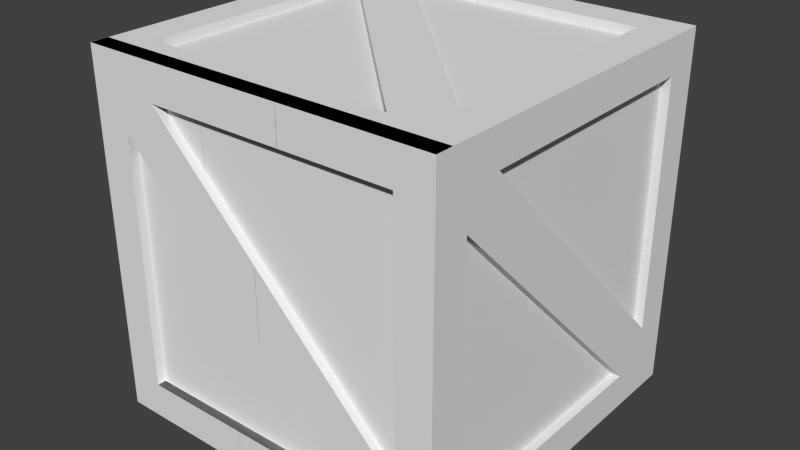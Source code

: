 # Source: WoodenCrate1.blend  (saved by Blender 2.68.0; exported with 4.5.12 LTS)
import bpy
from mathutils import Matrix  # noqa: F401  (used for matrix-valued properties, if any)

bpy.ops.wm.read_factory_settings(use_empty=True)
scene = bpy.context.scene
scene.name = 'Scene'

# ---- collections
col_collection_1 = bpy.data.collections.new('Collection 1'); scene.collection.children.link(col_collection_1)
col_collection_2 = bpy.data.collections.new('Collection 2'); scene.collection.children.link(col_collection_2)

# ---- world
world_world = bpy.data.worlds.new('World'); scene.world = world_world
world_world.color = (0.05088, 0.05088, 0.05088)
world_world.use_sun_shadow = False
world_world.sun_shadow_jitter_overblur = 0.0
world_world.cycles.sampling_method = 'MANUAL'
world_world.cycles.sample_map_resolution = 256

# ---- meshes
me_cube_010 = bpy.data.meshes.new('Cube.010')
me_cube_010.from_pydata([(0.05, 1.19, 0.593), (0.05, -0.8104, 0.593), (0.05, 0.9896, 0.393), (0.05, -0.4104, 0.393), (0.05, -0.6104, 0.193), (-0.05, 1.19, 0.593), (-0.05, -0.8104, 0.593), (-0.05, 0.9896, 0.393), (-0.05, -0.4104, 0.393), (-0.05, -0.6104, 0.193), (0.05, -0.4096, -0.007811), (0.05, -0.2037, 0.1863), (-0.05, -0.2021, 0.1847), (-0.05, -0.4063, -0.01109), (0.05, -0.3143, 0.17), (-0.05, -0.3975, 0.152), (0.05, -0.8104, -0.4538), (-0.05, -0.8104, -0.4832), (0.05, -0.6104, -0.4954), (-0.05, -0.6104, -0.4924), (-0.05, 1.19, -0.4767), (0.05, 0.9896, -0.4455), (0.05, 1.19, -0.4655), (-0.05, 0.9896, -0.412), (0.05, -0.7031, -0.574), (-0.05, -0.7316, -0.5282), (-0.05, 1.087, -0.3824), (0.05, 1.09, -0.3813)], [], [(2, 0, 3), (16, 24, 18, 4, 1), (3, 1, 4), (1, 3, 0), (22, 0, 2, 21, 27), (19, 9, 4, 18), (7, 8, 5), (17, 6, 9, 19, 25), (8, 9, 6), (6, 5, 8), (20, 26, 23, 7, 5), (6, 1, 0, 5), (22, 20, 5, 0), (16, 1, 6, 17), (2, 3, 8, 7), (23, 21, 2, 7), (10, 4, 9, 13), (9, 8, 12, 15, 13), (4, 10, 14, 11, 3), (26, 27, 21, 23), (27, 26, 20, 22), (10, 13, 15, 14), (12, 11, 14, 15), (25, 19, 18, 24), (24, 16, 17, 25), (11, 12, 8, 3)])
_uv = me_cube_010.uv_layers.new(name='UVMap')
_uv.uv.foreach_set('vector', [0.1112, 0.8919, 0.01349, 0.9896, 0.7951, 0.8919, 0.9905, 0.4782, 0.9381, 0.4195, 0.8928, 0.4579, 0.8928, 0.7942, 0.9905, 0.9896, 0.7951, 0.8919, 0.9905, 0.9896, 0.8928, 0.7942, 0.9905, 0.9896, 0.7951, 0.8919, 0.01349, 0.9896, 0.01349, 0.4726, 0.01349, 0.9896, 0.1112, 0.8919, 0.1112, 0.4823, 0.06946, 0.4419, 0.1246, 0.4099, 0.3614, 0.6466, 0.396, 0.612, 0.1581, 0.3743, 0.1101, 0.8914, 0.794, 0.8914, 0.01242, 0.9891, 0.9894, 0.4634, 0.9894, 0.9891, 0.8917, 0.7937, 0.8917, 0.4588, 0.9509, 0.4413, 0.794, 0.8914, 0.8917, 0.7937, 0.9894, 0.9891, 0.9894, 0.9891, 0.01242, 0.9891, 0.794, 0.8914, 0.01242, 0.4665, 0.08021, 0.4587, 0.1101, 0.4981, 0.1101, 0.8914, 0.01242, 0.9891, 0.7118, 0.7356, 0.7345, 0.713, 0.2813, 0.2598, 0.2587, 0.2825, 0.04153, 0.02004, 0.01634, 0.04015, 0.2587, 0.2825, 0.2813, 0.2598, 0.9716, 0.9502, 0.7345, 0.713, 0.7118, 0.7356, 0.9556, 0.9795, 0.3241, 0.3934, 0.8077, 0.877, 0.8422, 0.8424, 0.3586, 0.3588, 0.08058, 0.08079, 0.03446, 0.1037, 0.3241, 0.3934, 0.3586, 0.3588, 0.4941, 0.7101, 0.396, 0.612, 0.3614, 0.6466, 0.4612, 0.7463, 0.8917, 0.7937, 0.794, 0.8914, 0.6922, 0.7896, 0.7877, 0.7736, 0.792, 0.694, 0.8928, 0.7942, 0.7947, 0.6961, 0.7481, 0.783, 0.6941, 0.7909, 0.7951, 0.8919, 0.5486, 0.7366, 0.582, 0.7009, 0.6246, 0.7404, 0.5836, 0.7716, 0.582, 0.7009, 0.5486, 0.7366, 0.4995, 0.6893, 0.5361, 0.6566, 0.4124, 0.716, 0.365, 0.7038, 0.3475, 0.7817, 0.4029, 0.8141, 0.3644, 0.877, 0.4124, 0.8679, 0.4029, 0.8141, 0.3475, 0.7817, 0.6678, 0.7999, 0.7193, 0.8339, 0.6961, 0.8769, 0.6433, 0.8498, 0.6433, 0.8498, 0.5971, 0.7861, 0.6427, 0.7634, 0.6678, 0.7999, 0.9087, 0.978, 0.944, 0.9442, 0.8422, 0.8424, 0.8077, 0.877])
me_cube_010.use_remesh_preserve_volume = False
me_cube_010.use_remesh_preserve_attributes = False
me_cube_010.use_mirror_vertex_groups = False
me_cube_010.update()
me_cube_009 = bpy.data.meshes.new('Cube.009')
me_cube_009.from_pydata([(0.05, 0.4555, -0.6572), (0.05, 0.539, -0.3407), (-0.05, 0.5142, -0.3159), (-0.05, 0.4583, -0.6601), (0.05, -0.5946, 0.3928), (0.05, -0.3887, 0.5869), (-0.05, -0.3871, 0.5853), (-0.05, -0.5913, 0.3896), (0.05, 0.5673, -0.5808), (-0.05, 0.509, -0.5233), (0.05, -0.4993, 0.5707), (-0.05, -0.5825, 0.5527)], [], [(4, 0, 8, 1, 5, 10), (1, 2, 6, 5), (0, 4, 7, 3), (7, 11, 6, 2, 9, 3), (11, 10, 5, 6), (10, 11, 7, 4), (2, 1, 8, 9), (0, 3, 9, 8)])
_uv = me_cube_009.uv_layers.new(name='UVMap')
_uv.uv.foreach_set('vector', [0.7953, 0.6948, 0.286, 0.1855, 0.2317, 0.2226, 0.2454, 0.339, 0.6955, 0.789, 0.7491, 0.7811, 0.3755, 0.2954, 0.3532, 0.3418, 0.7904, 0.779, 0.8255, 0.7454, 0.7102, 0.7197, 0.2008, 0.2103, 0.1681, 0.2462, 0.6772, 0.7553, 0.7933, 0.6944, 0.7891, 0.7736, 0.6943, 0.7894, 0.2571, 0.3522, 0.2596, 0.2516, 0.2842, 0.1853, 0.3461, 0.7809, 0.4015, 0.8124, 0.4116, 0.8657, 0.3641, 0.8754, 0.4015, 0.8124, 0.3461, 0.7809, 0.3625, 0.7034, 0.4097, 0.7149, 0.4246, 0.8792, 0.4327, 0.8284, 0.549, 0.814, 0.525, 0.8719, 0.6112, 0.8353, 0.5951, 0.8811, 0.525, 0.8719, 0.549, 0.814])
me_cube_009.use_remesh_preserve_volume = False
me_cube_009.use_remesh_preserve_attributes = False
me_cube_009.use_mirror_vertex_groups = False
me_cube_009.update()
me_cube_008 = bpy.data.meshes.new('Cube.008')
me_cube_008.from_pydata([(-0.025, 0.4667, 0.4667), (-0.025, 0.4667, -0.9333), (-0.025, -0.9333, 0.4667), (0.025, 0.4667, 0.4667), (0.025, 0.4667, -0.9333), (0.025, -0.9333, 0.4667)], [], [(3, 5, 4), (1, 2, 0), (3, 0, 2, 5), (1, 4, 5, 2), (0, 3, 4, 1)])
_uv = me_cube_008.uv_layers.new(name='UVMap')
_uv.uv.foreach_set('vector', [0.8571, 0.1389, 0.8571, 0.7042, 0.2918, 0.1389, 0.8574, 0.7042, 0.2921, 0.1389, 0.8574, 0.1389, 0.8571, 0.1389, 0.8773, 0.1389, 0.8773, 0.7042, 0.8571, 0.7042, 0.2775, 0.1532, 0.2918, 0.1389, 0.8571, 0.7042, 0.8428, 0.7185, 0.8571, 0.1187, 0.8571, 0.1389, 0.2918, 0.1389, 0.2918, 0.1187])
me_cube_008.use_remesh_preserve_volume = False
me_cube_008.use_remesh_preserve_attributes = False
me_cube_008.use_mirror_vertex_groups = False
me_cube_008.update()
me_cube_007 = bpy.data.meshes.new('Cube.007')
me_cube_007.from_pydata([(-0.025, 0.9333, -0.4667), (-0.025, -0.4667, -0.4667), (-0.025, -0.4667, 0.9333), (0.025, 0.9333, -0.4667), (0.025, -0.4667, -0.4667), (0.025, -0.4667, 0.9333)], [], [(4, 3, 5), (2, 0, 1), (3, 0, 2, 5), (1, 4, 5, 2), (4, 1, 0, 3)])
_uv = me_cube_007.uv_layers.new(name='UVMap')
_uv.uv.foreach_set('vector', [0.8572, 0.1395, 0.8572, 0.7048, 0.2919, 0.1395, 0.8572, 0.7052, 0.2919, 0.1399, 0.8572, 0.1399, 0.8572, 0.7048, 0.8429, 0.7191, 0.2776, 0.1537, 0.2919, 0.1395, 0.8572, 0.1193, 0.8572, 0.1395, 0.2919, 0.1395, 0.2919, 0.1193, 0.8572, 0.1395, 0.8774, 0.1395, 0.8774, 0.7048, 0.8572, 0.7048])
me_cube_007.use_remesh_preserve_volume = False
me_cube_007.use_remesh_preserve_attributes = False
me_cube_007.use_mirror_vertex_groups = False
me_cube_007.update()
me_cube_006 = bpy.data.meshes.new('Cube.006')
me_cube_006.from_pydata([(0.05, 0.8134, -0.5484), (0.05, -1.187, -0.5484), (0.05, 0.4134, -0.3484), (0.05, -0.9866, -0.3484), (0.05, 0.6134, -0.1484), (-0.05, 0.8134, -0.5484), (-0.05, -1.187, -0.5484), (-0.05, 0.4134, -0.3484), (-0.05, -0.9866, -0.3484), (-0.05, 0.6134, -0.1484), (0.05, 0.2643, -0.1993), (0.05, 0.3478, 0.1171), (-0.05, 0.3229, 0.142), (-0.05, 0.2671, -0.2022), (0.05, 0.3761, -0.1229), (-0.05, 0.3178, -0.06545), (0.05, -1.187, 0.4047), (-0.05, -1.187, 0.3754), (0.05, -0.9866, 0.3631), (-0.05, -0.9866, 0.3662), (-0.05, 0.8134, 0.3819), (0.05, 0.6134, 0.413), (0.05, 0.8134, 0.3931), (-0.05, 0.6134, 0.4466), (0.05, -1.079, 0.2845), (-0.05, -1.108, 0.3303), (-0.05, 0.7103, 0.4762), (0.05, 0.7135, 0.4772)], [], [(4, 9, 12, 11), (2, 3, 1), (2, 0, 4), (0, 2, 1), (13, 15, 12, 9, 7), (7, 6, 8), (7, 9, 5), (5, 6, 7), (6, 5, 0, 1), (2, 10, 13, 7), (2, 7, 8, 3), (10, 2, 4, 11, 14), (8, 19, 18, 3), (1, 16, 17, 6), (1, 3, 18, 24, 16), (9, 4, 21, 23), (6, 17, 25, 19, 8), (0, 5, 20, 22), (5, 9, 23, 26, 20), (0, 22, 27, 21, 4), (19, 25, 24, 18), (16, 24, 25, 17), (15, 14, 11, 12), (14, 15, 13, 10), (23, 21, 27, 26), (22, 20, 26, 27)])
_uv = me_cube_006.uv_layers.new(name='UVMap')
_uv.uv.foreach_set('vector', [0.3813, 0.5032, 0.3468, 0.5379, 0.4894, 0.6796, 0.5117, 0.6328, 0.2075, 0.1098, 0.8929, 0.1098, 0.9908, 0.0119, 0.2075, 0.1098, 0.01172, 0.0119, 0.1096, 0.2077, 0.01172, 0.0119, 0.2075, 0.1098, 0.9908, 0.0119, 0.2789, 0.1812, 0.2541, 0.2482, 0.2516, 0.3497, 0.1094, 0.2075, 0.2073, 0.1096, 0.2073, 0.1096, 0.9906, 0.01173, 0.8927, 0.1096, 0.2073, 0.1096, 0.1094, 0.2075, 0.01152, 0.01172, 0.01152, 0.01172, 0.9906, 0.01173, 0.2073, 0.1096, 0.7542, 0.7355, 0.2787, 0.26, 0.255, 0.2838, 0.7304, 0.7593, 0.1706, 0.1809, 0.09761, 0.1079, 0.06439, 0.144, 0.136, 0.2156, 0.1706, 0.1809, 0.136, 0.2156, 0.6206, 0.7002, 0.6552, 0.6655, 0.2805, 0.1828, 0.2075, 0.1098, 0.1096, 0.2077, 0.2396, 0.3377, 0.2258, 0.2202, 0.6206, 0.7002, 0.8679, 0.9475, 0.9015, 0.9118, 0.6552, 0.6655, 0.7304, 0.7593, 0.957, 0.9859, 0.9738, 0.9552, 0.7542, 0.7355, 0.9908, 0.0119, 0.8929, 0.1098, 0.8929, 0.4581, 0.9382, 0.4196, 0.9908, 0.4785, 0.3468, 0.5379, 0.3813, 0.5032, 0.1864, 0.3094, 0.1402, 0.3325, 0.9906, 0.01173, 0.9906, 0.464, 0.9501, 0.4824, 0.8927, 0.4594, 0.8927, 0.1096, 0.255, 0.2838, 0.2787, 0.26, 0.05757, 0.03888, 0.03113, 0.05999, 0.01152, 0.01172, 0.1094, 0.2075, 0.1094, 0.4988, 0.06196, 0.5133, 0.01152, 0.4671, 0.01172, 0.0119, 0.01171, 0.4728, 0.06062, 0.514, 0.1096, 0.4826, 0.1096, 0.2077, 0.7187, 0.8351, 0.667, 0.8012, 0.6426, 0.8512, 0.6956, 0.8783, 0.5961, 0.7874, 0.6426, 0.8512, 0.667, 0.8012, 0.6417, 0.7646, 0.5234, 0.8721, 0.5475, 0.8135, 0.4301, 0.8286, 0.4221, 0.8798, 0.5475, 0.8135, 0.5234, 0.8721, 0.5942, 0.8811, 0.6103, 0.8348, 0.5827, 0.7708, 0.6245, 0.7404, 0.5828, 0.6999, 0.5485, 0.7349, 0.5379, 0.6543, 0.5004, 0.6862, 0.5485, 0.7349, 0.5828, 0.6999])
me_cube_006.use_remesh_preserve_volume = False
me_cube_006.use_remesh_preserve_attributes = False
me_cube_006.use_mirror_vertex_groups = False
me_cube_006.update()
me_cube_001 = bpy.data.meshes.new('Cube.001')
me_cube_001.from_pydata([(-1.0, 1.0, 1.0), (-0.8, -0.8, 1.0), (-0.6, 0.8, 1.0), (0.8, 0.8, 1.0), (-0.8, 0.6, 1.0), (0.6, -0.8, 1.0), (0.8, -0.6, 1.0), (-0.8, -0.8, 0.95), (-0.6, 0.8, 0.95), (0.8, 0.8, 0.95), (-0.8, 0.6, 0.95), (0.6, -0.8, 0.95), (0.8, -0.6, 0.95), (-0.8, 1.0, 0.8), (-0.6, 1.0, -0.8), (0.8, 1.0, -0.8), (-0.8, 1.0, -0.6), (0.6, 1.0, 0.8), (0.8, 1.0, 0.6), (-0.8, 0.95, 0.8), (-0.6, 0.95, -0.8), (0.8, 0.95, -0.8), (-0.8, 0.95, -0.6), (0.6, 0.95, 0.8), (0.8, 0.95, 0.6), (-1.0, -1.0, 1.0), (-1.0, -0.8, 0.8), (-1.0, -0.6, -0.8), (-1.0, 0.8, -0.8), (-1.0, -0.8, -0.6), (-1.0, 0.6, 0.8), (-1.0, 0.8, 0.6), (-0.95, -0.8, 0.8), (-0.95, -0.6, -0.8), (-0.95, 0.8, -0.8), (-0.95, -0.8, -0.6), (-0.95, 0.6, 0.8), (-0.95, 0.8, 0.6), (1.0, -1.0, 1.0), (0.8, -1.0, 0.8), (0.6, -1.0, -0.8), (-0.8, -1.0, -0.8), (0.8, -1.0, -0.6), (-0.6, -1.0, 0.8), (-0.8, -1.0, 0.6), (0.8, -0.95, 0.8), (0.6, -0.95, -0.8), (-0.8, -0.95, -0.8), (0.8, -0.95, -0.6), (-0.6, -0.95, 0.8), (-0.8, -0.95, 0.6), (1.0, 1.0, -1.0), (1.0, 1.0, 1.0), (1.0, 0.8, 0.8), (1.0, 0.6, -0.8), (1.0, -0.8, -0.8), (1.0, 0.8, -0.6), (1.0, -0.6, 0.8), (1.0, -0.8, 0.6), (0.95, 0.8, 0.8), (0.95, 0.6, -0.8), (0.95, -0.8, -0.8), (0.95, 0.8, -0.6), (0.95, -0.6, 0.8), (0.95, -0.8, 0.6), (-1.0, -1.0, -1.0), (-1.0, 1.0, -1.0), (-0.8, 0.8, -1.0), (-0.6, -0.8, -1.0), (0.8, -0.8, -1.0), (-0.8, -0.6, -1.0), (0.6, 0.8, -1.0), (0.8, 0.6, -1.0), (-0.8, 0.8, -0.95), (-0.6, -0.8, -0.95), (0.8, -0.8, -0.95), (-0.8, -0.6, -0.95), (0.6, 0.8, -0.95), (0.8, 0.6, -0.95), (1.0, -1.0, -1.0)], [], [(6, 2, 4, 5), (2, 0, 4), (9, 3, 2, 8), (7, 10, 4, 1), (9, 8, 12), (7, 11, 10), (8, 2, 6, 12), (1, 5, 11, 7), (3, 9, 12, 6), (10, 11, 5, 4), (18, 14, 16, 17), (21, 15, 14, 20), (19, 22, 16, 13), (21, 20, 24), (19, 23, 22), (20, 14, 18, 24), (13, 17, 23, 19), (15, 21, 24, 18), (22, 23, 17, 16), (26, 25, 30), (31, 27, 29, 30), (34, 28, 27, 33), (32, 35, 29, 26), (34, 33, 37), (32, 36, 35), (33, 27, 31, 37), (26, 30, 36, 32), (28, 34, 37, 31), (35, 36, 30, 29), (39, 38, 43), (44, 40, 42, 43), (47, 41, 40, 46), (45, 48, 42, 39), (47, 46, 50), (45, 49, 48), (46, 40, 44, 50), (39, 43, 49, 45), (41, 47, 50, 44), (48, 49, 43, 42), (53, 52, 57), (58, 54, 56, 57), (51, 52, 53, 56), (54, 51, 56), (61, 55, 54, 60), (59, 62, 56, 53), (61, 60, 64), (59, 63, 62), (60, 54, 58, 64), (53, 57, 63, 59), (55, 61, 64, 58), (62, 63, 57, 56), (1, 25, 5), (52, 3, 6, 38), (5, 38, 6), (38, 5, 25), (0, 25, 1, 4), (2, 3, 52), (0, 2, 52), (13, 0, 17), (51, 15, 18, 52), (17, 52, 18), (52, 17, 0), (14, 15, 51), (30, 0, 31), (0, 30, 25), (43, 25, 44), (25, 43, 38), (57, 38, 58), (38, 57, 52), (72, 68, 70, 71), (75, 69, 68, 74), (73, 76, 70, 67), (75, 74, 78), (73, 77, 76), (74, 68, 72, 78), (67, 71, 77, 73), (69, 75, 78, 72), (76, 77, 71, 70), (67, 66, 71), (65, 66, 67, 70), (68, 69, 79), (68, 65, 70), (65, 68, 79), (66, 0, 13, 16), (14, 66, 16), (66, 14, 51), (66, 28, 31, 0), (65, 25, 26, 29), (27, 28, 66), (27, 65, 29), (65, 27, 66), (65, 41, 44, 25), (79, 38, 39, 42), (40, 41, 65), (40, 79, 42), (79, 40, 65), (79, 55, 58, 38), (54, 55, 79), (51, 54, 79), (79, 69, 72, 51), (71, 51, 72), (51, 71, 66)])
_uv = me_cube_001.uv_layers.new(name='UVMap')
_uv.uv.foreach_set('vector', [0.1099, 0.2077, 0.7956, 0.8933, 0.8935, 0.7954, 0.2079, 0.1097, 0.7956, 0.8933, 0.9915, 0.9913, 0.8935, 0.7954, 0.8574, 0.1404, 0.8776, 0.1404, 0.8776, 0.7048, 0.8574, 0.7048, 0.8572, 0.1404, 0.2928, 0.1404, 0.2928, 0.1202, 0.8572, 0.1202, 0.8574, 0.1404, 0.8574, 0.7048, 0.293, 0.1404, 0.8572, 0.1404, 0.8572, 0.7048, 0.2928, 0.1404, 0.8574, 0.7048, 0.8432, 0.7191, 0.2787, 0.1547, 0.293, 0.1404, 0.8774, 0.1404, 0.8774, 0.7048, 0.8572, 0.7048, 0.8572, 0.1404, 0.8574, 0.1202, 0.8574, 0.1404, 0.293, 0.1404, 0.293, 0.1202, 0.2928, 0.1404, 0.8572, 0.7048, 0.843, 0.7191, 0.2785, 0.1546, 0.7953, 0.8935, 0.1096, 0.2079, 0.2076, 0.1099, 0.8932, 0.7956, 0.8585, 0.1392, 0.8787, 0.1392, 0.8787, 0.7036, 0.8585, 0.7036, 0.8576, 0.139, 0.2932, 0.139, 0.2932, 0.1188, 0.8576, 0.1188, 0.8585, 0.1392, 0.8585, 0.7036, 0.2941, 0.1392, 0.8576, 0.139, 0.8576, 0.7034, 0.2932, 0.139, 0.8585, 0.7036, 0.8443, 0.7179, 0.2798, 0.1535, 0.2941, 0.1392, 0.8778, 0.139, 0.8778, 0.7034, 0.8576, 0.7034, 0.8576, 0.139, 0.8585, 0.119, 0.8585, 0.1392, 0.2941, 0.1392, 0.2941, 0.119, 0.2932, 0.139, 0.8576, 0.7034, 0.8434, 0.7177, 0.2789, 0.1533, 0.8935, 0.1099, 0.9915, 0.01197, 0.8935, 0.7956, 0.7956, 0.8935, 0.1099, 0.2079, 0.2079, 0.1099, 0.8935, 0.7956, 0.8581, 0.139, 0.8782, 0.139, 0.8782, 0.7034, 0.8581, 0.7034, 0.8573, 0.1404, 0.2928, 0.1404, 0.2928, 0.1202, 0.8573, 0.1202, 0.8581, 0.139, 0.8581, 0.7034, 0.2936, 0.139, 0.8573, 0.1404, 0.8573, 0.7048, 0.2928, 0.1404, 0.8581, 0.7034, 0.8438, 0.7177, 0.2794, 0.1532, 0.2936, 0.139, 0.8774, 0.1404, 0.8774, 0.7048, 0.8573, 0.7048, 0.8573, 0.1404, 0.8581, 0.1188, 0.8581, 0.139, 0.2936, 0.139, 0.2936, 0.1188, 0.2928, 0.1404, 0.8573, 0.7048, 0.843, 0.7191, 0.2786, 0.1546, 0.1098, 0.8933, 0.01183, 0.9913, 0.7954, 0.8933, 0.8934, 0.7954, 0.2077, 0.1097, 0.1098, 0.2077, 0.7954, 0.8933, 0.8571, 0.139, 0.8772, 0.139, 0.8772, 0.7034, 0.8571, 0.7034, 0.858, 0.1405, 0.2936, 0.1405, 0.2936, 0.1204, 0.858, 0.1204, 0.8571, 0.139, 0.8571, 0.7034, 0.2926, 0.139, 0.858, 0.1405, 0.858, 0.705, 0.2936, 0.1405, 0.8571, 0.7034, 0.8428, 0.7177, 0.2784, 0.1532, 0.2926, 0.139, 0.8782, 0.1405, 0.8782, 0.705, 0.858, 0.705, 0.858, 0.1405, 0.8571, 0.1188, 0.8571, 0.139, 0.2926, 0.139, 0.2926, 0.1188, 0.2936, 0.1405, 0.858, 0.705, 0.8438, 0.7192, 0.2793, 0.1548, 0.1096, 0.8933, 0.01168, 0.9913, 0.7953, 0.8933, 0.8932, 0.7954, 0.2076, 0.1097, 0.1096, 0.2077, 0.7953, 0.8933, 0.01168, 0.01175, 0.01168, 0.9913, 0.1096, 0.8933, 0.1096, 0.2077, 0.2076, 0.1097, 0.01168, 0.01175, 0.1096, 0.2077, 0.8579, 0.1394, 0.8781, 0.1394, 0.8781, 0.7038, 0.8579, 0.7038, 0.8589, 0.138, 0.2945, 0.138, 0.2945, 0.1178, 0.8589, 0.1178, 0.8579, 0.1394, 0.8579, 0.7038, 0.2935, 0.1394, 0.8589, 0.138, 0.8589, 0.7024, 0.2945, 0.138, 0.8579, 0.7038, 0.8437, 0.718, 0.2792, 0.1536, 0.2935, 0.1394, 0.8791, 0.138, 0.8791, 0.7024, 0.8589, 0.7024, 0.8589, 0.138, 0.8579, 0.1192, 0.8579, 0.1394, 0.2935, 0.1394, 0.2935, 0.1192, 0.2945, 0.138, 0.8589, 0.7024, 0.8447, 0.7167, 0.2802, 0.1522, 0.8935, 0.1097, 0.9915, 0.01175, 0.2079, 0.1097, 0.01199, 0.9913, 0.1099, 0.8933, 0.1099, 0.2077, 0.01199, 0.01175, 0.2079, 0.1097, 0.01199, 0.01175, 0.1099, 0.2077, 0.01199, 0.01175, 0.2079, 0.1097, 0.9915, 0.01175, 0.9915, 0.9913, 0.9915, 0.01175, 0.8935, 0.1097, 0.8935, 0.7954, 0.7956, 0.8933, 0.1099, 0.8933, 0.01199, 0.9913, 0.9915, 0.9913, 0.7956, 0.8933, 0.01199, 0.9913, 0.8932, 0.1099, 0.9912, 0.01197, 0.8932, 0.7956, 0.01169, 0.9915, 0.1096, 0.8935, 0.7953, 0.8935, 0.9912, 0.9915, 0.8932, 0.7956, 0.9912, 0.9915, 0.7953, 0.8935, 0.9912, 0.9915, 0.8932, 0.7956, 0.9912, 0.01197, 0.1096, 0.2079, 0.1096, 0.8935, 0.01169, 0.9915, 0.8935, 0.7956, 0.9915, 0.9915, 0.7956, 0.8935, 0.9915, 0.9915, 0.8935, 0.7956, 0.9915, 0.01197, 0.7954, 0.8933, 0.9913, 0.9913, 0.8934, 0.7954, 0.9913, 0.9913, 0.7954, 0.8933, 0.01183, 0.9913, 0.7953, 0.8933, 0.9912, 0.9913, 0.8932, 0.7954, 0.9912, 0.9913, 0.7953, 0.8933, 0.01168, 0.9913, 0.7956, 0.8933, 0.1099, 0.2077, 0.2079, 0.1097, 0.8935, 0.7954, 0.8576, 0.1387, 0.8778, 0.1387, 0.8778, 0.7031, 0.8576, 0.7031, 0.8587, 0.1395, 0.2942, 0.1395, 0.2942, 0.1193, 0.8587, 0.1193, 0.8576, 0.1387, 0.8576, 0.7031, 0.2932, 0.1387, 0.8587, 0.1395, 0.8587, 0.7039, 0.2942, 0.1395, 0.8576, 0.7031, 0.8434, 0.7174, 0.2789, 0.153, 0.2932, 0.1387, 0.8788, 0.1395, 0.8788, 0.7039, 0.8587, 0.7039, 0.8587, 0.1395, 0.8576, 0.1185, 0.8576, 0.1387, 0.2932, 0.1387, 0.2932, 0.1185, 0.2942, 0.1395, 0.8587, 0.7039, 0.8444, 0.7182, 0.28, 0.1538, 0.8935, 0.1097, 0.9915, 0.01179, 0.8935, 0.7954, 0.01199, 0.01179, 0.9915, 0.01179, 0.8935, 0.1097, 0.2079, 0.1097, 0.1099, 0.2077, 0.1099, 0.8933, 0.01199, 0.9913, 0.1099, 0.2077, 0.01199, 0.01179, 0.2079, 0.1097, 0.01199, 0.01179, 0.1099, 0.2077, 0.01199, 0.9913, 0.01168, 0.01197, 0.9912, 0.01197, 0.8932, 0.1099, 0.2076, 0.1099, 0.1096, 0.2079, 0.01168, 0.01197, 0.2076, 0.1099, 0.01168, 0.01197, 0.1096, 0.2079, 0.01169, 0.9915, 0.012, 0.9915, 0.1099, 0.8935, 0.7956, 0.8935, 0.9915, 0.9915, 0.01199, 0.01197, 0.9915, 0.01197, 0.8935, 0.1099, 0.2079, 0.1099, 0.1099, 0.2079, 0.1099, 0.8935, 0.012, 0.9915, 0.1099, 0.2079, 0.01199, 0.01197, 0.2079, 0.1099, 0.01199, 0.01197, 0.1099, 0.2079, 0.012, 0.9915, 0.9913, 0.01175, 0.8934, 0.1097, 0.8934, 0.7954, 0.9913, 0.9913, 0.01183, 0.01175, 0.01183, 0.9913, 0.1098, 0.8933, 0.1098, 0.2077, 0.2077, 0.1097, 0.8934, 0.1097, 0.9913, 0.01175, 0.2077, 0.1097, 0.01183, 0.01175, 0.1098, 0.2077, 0.01183, 0.01175, 0.2077, 0.1097, 0.9913, 0.01175, 0.9912, 0.01175, 0.8932, 0.1097, 0.8932, 0.7954, 0.9912, 0.9913, 0.2076, 0.1097, 0.8932, 0.1097, 0.9912, 0.01175, 0.01168, 0.01175, 0.2076, 0.1097, 0.9912, 0.01175, 0.01199, 0.9913, 0.1099, 0.8933, 0.7956, 0.8933, 0.9915, 0.9913, 0.8935, 0.7954, 0.9915, 0.9913, 0.7956, 0.8933, 0.9915, 0.9913, 0.8935, 0.7954, 0.9915, 0.01179])
me_cube_001.use_remesh_preserve_volume = False
me_cube_001.use_remesh_preserve_attributes = False
me_cube_001.use_mirror_vertex_groups = False
me_cube_001.update()

# ---- objects
ob_piece5 = bpy.data.objects.new('Piece5', me_cube_010)
ob_piece4 = bpy.data.objects.new('Piece4', me_cube_009)
ob_piece3 = bpy.data.objects.new('Piece3', me_cube_008)
ob_piece2 = bpy.data.objects.new('Piece2', me_cube_007)
ob_piece1 = bpy.data.objects.new('Piece1', me_cube_006)
ob_body = bpy.data.objects.new('Body', me_cube_001)

# ---- transforms, parenting, visibility, modifiers, constraints
ob_piece5.location = (-0.1896, -0.95, 0.407)
ob_piece5.rotation_euler = (0.0, -0.0, -1.571)
ob_piece5.lock_rotations_4d = False
ob_piece5.empty_display_type = 'ARROWS'
ob_piece5.lineart.crease_threshold = 0.0
ob_piece4.location = (-0.004602, -0.95, 0.006327)
ob_piece4.rotation_euler = (0.0, -0.0, -1.571)
ob_piece4.lock_rotations_4d = False
ob_piece4.empty_display_type = 'ARROWS'
ob_piece4.lineart.crease_threshold = 0.0
ob_piece3.location = (0.3333, -0.925, 0.3333)
ob_piece3.rotation_euler = (0.0, -0.0, -1.571)
ob_piece3.lock_rotations_4d = False
ob_piece3.empty_display_type = 'ARROWS'
ob_piece3.lineart.crease_threshold = 0.0
ob_piece2.location = (-0.3333, -0.925, -0.3333)
ob_piece2.rotation_euler = (0.0, -0.0, -1.571)
ob_piece2.lock_rotations_4d = False
ob_piece2.empty_display_type = 'ARROWS'
ob_piece2.lineart.crease_threshold = 0.0
ob_piece1.location = (0.1866, -0.95, -0.4516)
ob_piece1.rotation_euler = (0.0, -0.0, -1.571)
ob_piece1.lock_rotations_4d = False
ob_piece1.empty_display_type = 'ARROWS'
ob_piece1.lineart.crease_threshold = 0.0
ob_body.location = (0.0, 0.0, 0.0)
ob_body.rotation_euler = (0.0, -0.0, -3.142)
ob_body.lock_rotations_4d = False
ob_body.empty_display_type = 'ARROWS'
ob_body.lineart.crease_threshold = 0.0

# ---- collection membership
col_collection_1.objects.link(ob_piece5)
col_collection_1.objects.link(ob_piece4)
col_collection_1.objects.link(ob_piece3)
col_collection_1.objects.link(ob_piece2)
col_collection_1.objects.link(ob_piece1)
col_collection_2.objects.link(ob_body)

# ---- scene / render settings (as saved in the file)
scene.frame_start = 1; scene.frame_end = 250; scene.frame_set(1)
scene.render.engine = 'BLENDER_EEVEE_NEXT'
scene.render.image_settings.color_mode = 'RGB'
scene.render.image_settings.compression = 90
scene.render.resolution_percentage = 50
scene.render.dither_intensity = 0.0
scene.render.bake_margin = 2
scene.render.bake_bias = 0.0
scene.cycles.use_denoising = False
scene.cycles.samples = 10
scene.cycles.sampling_pattern = 'TABULATED_SOBOL'
scene.cycles.light_sampling_threshold = 0.0
scene.cycles.use_adaptive_sampling = False
scene.cycles.use_light_tree = False
scene.cycles.blur_glossy = 0.0
scene.cycles.volume_bounces = 1
scene.cycles.pixel_filter_type = 'GAUSSIAN'
scene.cycles.sample_clamp_indirect = 0.0
scene.view_settings.view_transform = 'Standard'
bpy.context.view_layer.update()

# ---- added for rendering (the .blend has no active camera and no usable light): camera, sun
cam_auto = bpy.data.cameras.new('AutoCamera')
cam_auto.lens = 50.0
cam_auto.sensor_width = 36.0
cam_auto.clip_end = 1000.0
ob_auto_camera = bpy.data.objects.new('AutoCamera', cam_auto)
scene.collection.objects.link(ob_auto_camera)
ob_auto_camera.location = (3.20508, -3.84609, 2.56406)
ob_auto_camera.rotation_euler = (1.09748, -7.21219e-08, 0.694738)
scene.camera = ob_auto_camera
light_auto_sun = bpy.data.lights.new('AutoSun', 'SUN')
light_auto_sun.energy = 3.0
light_auto_sun.angle = 0.0523599
ob_auto_sun = bpy.data.objects.new('AutoSun', light_auto_sun)
scene.collection.objects.link(ob_auto_sun)
ob_auto_sun.rotation_euler = (0.872665, 0.174533, 0.523599)
bpy.context.view_layer.update()
